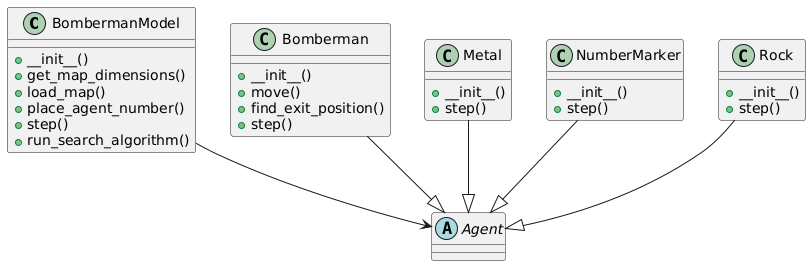

The diagram above was rendered by PlantUML. Its source (embedded in the PNG):
@startuml
class BombermanModel {
    + __init__()
    + get_map_dimensions()
    + load_map()
    + place_agent_number()
    + step()
    + run_search_algorithm()
}

abstract class Agent {
}

class Bomberman {
    + __init__()
    + move()
    + find_exit_position()
    + step()
}

class Metal {
    + __init__()
    + step()
}

class NumberMarker {
    + __init__()
    + step()
}

class Rock {
    + __init__()
    + step()
}

BombermanModel --> Agent
Bomberman --|> Agent
Metal --|> Agent
NumberMarker --|> Agent
Rock --|> Agent
@enduml